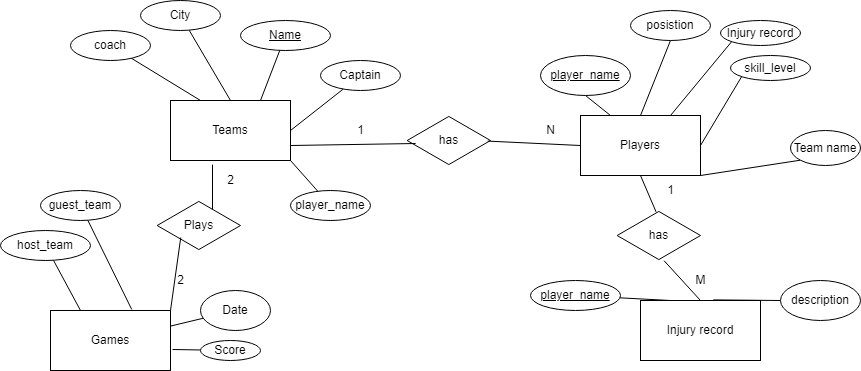

The diagram above was exported from draw.io. Its source (the exported page's mxGraphModel, read from the mxfile embedded in the PNG):
<mxGraphModel dx="1888" dy="1589" grid="1" gridSize="10" guides="1" tooltips="1" connect="1" arrows="1" fold="1" page="1" pageScale="1" pageWidth="850" pageHeight="1100" math="0" shadow="0">
  <root>
    <mxCell id="0" />
    <mxCell id="1" parent="0" />
    <mxCell id="efSSKrNpkkOxLfFb4xYQ-1" value="Teams" style="rounded=0;whiteSpace=wrap;html=1;" parent="1" vertex="1">
      <mxGeometry x="70" y="60" width="120" height="60" as="geometry" />
    </mxCell>
    <mxCell id="efSSKrNpkkOxLfFb4xYQ-2" value="" style="endArrow=none;html=1;rounded=0;exitX=0.75;exitY=0;exitDx=0;exitDy=0;" parent="1" source="efSSKrNpkkOxLfFb4xYQ-1" target="efSSKrNpkkOxLfFb4xYQ-3" edge="1">
      <mxGeometry width="50" height="50" relative="1" as="geometry">
        <mxPoint x="400" y="280" as="sourcePoint" />
        <mxPoint x="150" y="20" as="targetPoint" />
      </mxGeometry>
    </mxCell>
    <mxCell id="efSSKrNpkkOxLfFb4xYQ-3" value="&lt;u&gt;Name&lt;/u&gt;" style="ellipse;whiteSpace=wrap;html=1;" parent="1" vertex="1">
      <mxGeometry x="140" y="-20" width="90" height="30" as="geometry" />
    </mxCell>
    <mxCell id="efSSKrNpkkOxLfFb4xYQ-4" value="" style="endArrow=none;html=1;rounded=0;exitX=0.5;exitY=0;exitDx=0;exitDy=0;" parent="1" source="efSSKrNpkkOxLfFb4xYQ-1" target="efSSKrNpkkOxLfFb4xYQ-5" edge="1">
      <mxGeometry width="50" height="50" relative="1" as="geometry">
        <mxPoint x="400" y="200" as="sourcePoint" />
        <mxPoint x="100" as="targetPoint" />
      </mxGeometry>
    </mxCell>
    <mxCell id="efSSKrNpkkOxLfFb4xYQ-5" value="City" style="ellipse;whiteSpace=wrap;html=1;" parent="1" vertex="1">
      <mxGeometry x="40" y="-40" width="80" height="30" as="geometry" />
    </mxCell>
    <mxCell id="efSSKrNpkkOxLfFb4xYQ-6" value="" style="endArrow=none;html=1;rounded=0;exitX=0.25;exitY=0;exitDx=0;exitDy=0;" parent="1" source="efSSKrNpkkOxLfFb4xYQ-1" target="efSSKrNpkkOxLfFb4xYQ-7" edge="1">
      <mxGeometry width="50" height="50" relative="1" as="geometry">
        <mxPoint x="400" y="200" as="sourcePoint" />
        <mxPoint x="30" y="30" as="targetPoint" />
      </mxGeometry>
    </mxCell>
    <mxCell id="efSSKrNpkkOxLfFb4xYQ-7" value="coach" style="ellipse;whiteSpace=wrap;html=1;" parent="1" vertex="1">
      <mxGeometry x="-30" y="-10" width="80" height="30" as="geometry" />
    </mxCell>
    <mxCell id="efSSKrNpkkOxLfFb4xYQ-8" value="" style="endArrow=none;html=1;rounded=0;exitX=1;exitY=0.5;exitDx=0;exitDy=0;" parent="1" source="efSSKrNpkkOxLfFb4xYQ-1" target="efSSKrNpkkOxLfFb4xYQ-9" edge="1">
      <mxGeometry width="50" height="50" relative="1" as="geometry">
        <mxPoint x="400" y="200" as="sourcePoint" />
        <mxPoint x="250" y="70" as="targetPoint" />
      </mxGeometry>
    </mxCell>
    <mxCell id="efSSKrNpkkOxLfFb4xYQ-9" value="Captain" style="ellipse;whiteSpace=wrap;html=1;" parent="1" vertex="1">
      <mxGeometry x="220" y="20" width="80" height="30" as="geometry" />
    </mxCell>
    <mxCell id="efSSKrNpkkOxLfFb4xYQ-10" value="" style="endArrow=none;html=1;rounded=0;exitX=1;exitY=1;exitDx=0;exitDy=0;" parent="1" source="efSSKrNpkkOxLfFb4xYQ-1" target="efSSKrNpkkOxLfFb4xYQ-11" edge="1">
      <mxGeometry width="50" height="50" relative="1" as="geometry">
        <mxPoint x="400" y="200" as="sourcePoint" />
        <mxPoint x="250" y="100" as="targetPoint" />
      </mxGeometry>
    </mxCell>
    <mxCell id="efSSKrNpkkOxLfFb4xYQ-11" value="player_name" style="ellipse;whiteSpace=wrap;html=1;" parent="1" vertex="1">
      <mxGeometry x="190" y="150" width="80" height="30" as="geometry" />
    </mxCell>
    <mxCell id="efSSKrNpkkOxLfFb4xYQ-12" value="Players" style="rounded=0;whiteSpace=wrap;html=1;" parent="1" vertex="1">
      <mxGeometry x="480" y="75" width="120" height="60" as="geometry" />
    </mxCell>
    <mxCell id="efSSKrNpkkOxLfFb4xYQ-13" value="" style="endArrow=none;html=1;rounded=0;entryX=0.25;entryY=0;entryDx=0;entryDy=0;exitX=0.5;exitY=1;exitDx=0;exitDy=0;" parent="1" source="efSSKrNpkkOxLfFb4xYQ-14" target="efSSKrNpkkOxLfFb4xYQ-12" edge="1">
      <mxGeometry width="50" height="50" relative="1" as="geometry">
        <mxPoint x="510" y="40" as="sourcePoint" />
        <mxPoint x="450" y="150" as="targetPoint" />
      </mxGeometry>
    </mxCell>
    <mxCell id="efSSKrNpkkOxLfFb4xYQ-14" value="&lt;u&gt;player_name&lt;/u&gt;" style="ellipse;whiteSpace=wrap;html=1;" parent="1" vertex="1">
      <mxGeometry x="440" y="15" width="90" height="40" as="geometry" />
    </mxCell>
    <mxCell id="efSSKrNpkkOxLfFb4xYQ-16" value="" style="endArrow=none;html=1;rounded=0;entryX=0.5;entryY=0;entryDx=0;entryDy=0;exitX=0.5;exitY=1;exitDx=0;exitDy=0;" parent="1" source="efSSKrNpkkOxLfFb4xYQ-17" target="efSSKrNpkkOxLfFb4xYQ-12" edge="1">
      <mxGeometry width="50" height="50" relative="1" as="geometry">
        <mxPoint x="560" y="10" as="sourcePoint" />
        <mxPoint x="450" y="150" as="targetPoint" />
      </mxGeometry>
    </mxCell>
    <mxCell id="efSSKrNpkkOxLfFb4xYQ-17" value="posistion" style="ellipse;whiteSpace=wrap;html=1;" parent="1" vertex="1">
      <mxGeometry x="530" y="-30" width="80" height="30" as="geometry" />
    </mxCell>
    <mxCell id="efSSKrNpkkOxLfFb4xYQ-18" value="" style="endArrow=none;html=1;rounded=0;entryX=0.75;entryY=0;entryDx=0;entryDy=0;exitX=0;exitY=1;exitDx=0;exitDy=0;" parent="1" source="efSSKrNpkkOxLfFb4xYQ-19" target="efSSKrNpkkOxLfFb4xYQ-12" edge="1">
      <mxGeometry width="50" height="50" relative="1" as="geometry">
        <mxPoint x="630" y="20" as="sourcePoint" />
        <mxPoint x="450" y="150" as="targetPoint" />
      </mxGeometry>
    </mxCell>
    <mxCell id="efSSKrNpkkOxLfFb4xYQ-19" value="Injury record" style="ellipse;whiteSpace=wrap;html=1;" parent="1" vertex="1">
      <mxGeometry x="620" y="-20" width="80" height="25" as="geometry" />
    </mxCell>
    <mxCell id="efSSKrNpkkOxLfFb4xYQ-20" value="" style="endArrow=none;html=1;rounded=0;entryX=1;entryY=0.5;entryDx=0;entryDy=0;exitX=0;exitY=1;exitDx=0;exitDy=0;" parent="1" source="efSSKrNpkkOxLfFb4xYQ-21" target="efSSKrNpkkOxLfFb4xYQ-12" edge="1">
      <mxGeometry width="50" height="50" relative="1" as="geometry">
        <mxPoint x="660" y="70" as="sourcePoint" />
        <mxPoint x="450" y="150" as="targetPoint" />
      </mxGeometry>
    </mxCell>
    <mxCell id="efSSKrNpkkOxLfFb4xYQ-21" value="skill_level" style="ellipse;whiteSpace=wrap;html=1;" parent="1" vertex="1">
      <mxGeometry x="630" y="15" width="80" height="25" as="geometry" />
    </mxCell>
    <mxCell id="efSSKrNpkkOxLfFb4xYQ-22" value="Injury record" style="rounded=0;whiteSpace=wrap;html=1;" parent="1" vertex="1">
      <mxGeometry x="540" y="260" width="120" height="60" as="geometry" />
    </mxCell>
    <mxCell id="efSSKrNpkkOxLfFb4xYQ-23" value="has" style="html=1;whiteSpace=wrap;aspect=fixed;shape=isoRectangle;" parent="1" vertex="1">
      <mxGeometry x="306.67" y="75" width="83.33" height="50" as="geometry" />
    </mxCell>
    <mxCell id="efSSKrNpkkOxLfFb4xYQ-24" value="" style="endArrow=none;html=1;rounded=0;exitX=1;exitY=0.75;exitDx=0;exitDy=0;entryX=0.102;entryY=0.56;entryDx=0;entryDy=0;entryPerimeter=0;" parent="1" source="efSSKrNpkkOxLfFb4xYQ-1" target="efSSKrNpkkOxLfFb4xYQ-23" edge="1">
      <mxGeometry width="50" height="50" relative="1" as="geometry">
        <mxPoint x="400" y="200" as="sourcePoint" />
        <mxPoint x="450" y="150" as="targetPoint" />
      </mxGeometry>
    </mxCell>
    <mxCell id="efSSKrNpkkOxLfFb4xYQ-25" value="" style="endArrow=none;html=1;rounded=0;exitX=0.966;exitY=0.512;exitDx=0;exitDy=0;exitPerimeter=0;entryX=0;entryY=0.5;entryDx=0;entryDy=0;" parent="1" source="efSSKrNpkkOxLfFb4xYQ-23" target="efSSKrNpkkOxLfFb4xYQ-12" edge="1">
      <mxGeometry width="50" height="50" relative="1" as="geometry">
        <mxPoint x="400" y="200" as="sourcePoint" />
        <mxPoint x="450" y="150" as="targetPoint" />
      </mxGeometry>
    </mxCell>
    <mxCell id="efSSKrNpkkOxLfFb4xYQ-26" value="1" style="text;html=1;align=center;verticalAlign=middle;resizable=0;points=[];autosize=1;strokeColor=none;fillColor=none;" parent="1" vertex="1">
      <mxGeometry x="250" y="80" width="20" height="20" as="geometry" />
    </mxCell>
    <mxCell id="efSSKrNpkkOxLfFb4xYQ-27" value="N" style="text;html=1;align=center;verticalAlign=middle;resizable=0;points=[];autosize=1;strokeColor=none;fillColor=none;" parent="1" vertex="1">
      <mxGeometry x="440" y="80" width="20" height="20" as="geometry" />
    </mxCell>
    <mxCell id="efSSKrNpkkOxLfFb4xYQ-29" value="" style="endArrow=none;html=1;rounded=0;exitX=0.25;exitY=0;exitDx=0;exitDy=0;" parent="1" source="efSSKrNpkkOxLfFb4xYQ-22" target="efSSKrNpkkOxLfFb4xYQ-30" edge="1">
      <mxGeometry width="50" height="50" relative="1" as="geometry">
        <mxPoint x="400" y="200" as="sourcePoint" />
        <mxPoint x="560" y="220" as="targetPoint" />
      </mxGeometry>
    </mxCell>
    <mxCell id="efSSKrNpkkOxLfFb4xYQ-30" value="&lt;u&gt;player_name&lt;/u&gt;" style="ellipse;whiteSpace=wrap;html=1;" parent="1" vertex="1">
      <mxGeometry x="430" y="240" width="90" height="30" as="geometry" />
    </mxCell>
    <mxCell id="efSSKrNpkkOxLfFb4xYQ-31" value="" style="endArrow=none;html=1;rounded=0;exitX=0.607;exitY=-0.01;exitDx=0;exitDy=0;exitPerimeter=0;" parent="1" source="efSSKrNpkkOxLfFb4xYQ-22" target="efSSKrNpkkOxLfFb4xYQ-32" edge="1">
      <mxGeometry width="50" height="50" relative="1" as="geometry">
        <mxPoint x="400" y="200" as="sourcePoint" />
        <mxPoint x="650" y="190" as="targetPoint" />
      </mxGeometry>
    </mxCell>
    <mxCell id="efSSKrNpkkOxLfFb4xYQ-32" value="description" style="ellipse;whiteSpace=wrap;html=1;" parent="1" vertex="1">
      <mxGeometry x="680" y="240" width="80" height="40" as="geometry" />
    </mxCell>
    <mxCell id="efSSKrNpkkOxLfFb4xYQ-33" value="" style="endArrow=none;html=1;rounded=0;exitX=0.5;exitY=0;exitDx=0;exitDy=0;entryX=0.563;entryY=1.004;entryDx=0;entryDy=0;entryPerimeter=0;" parent="1" source="efSSKrNpkkOxLfFb4xYQ-22" target="efSSKrNpkkOxLfFb4xYQ-34" edge="1">
      <mxGeometry width="50" height="50" relative="1" as="geometry">
        <mxPoint x="400" y="200" as="sourcePoint" />
        <mxPoint x="580" y="200" as="targetPoint" />
      </mxGeometry>
    </mxCell>
    <mxCell id="efSSKrNpkkOxLfFb4xYQ-34" value="has" style="html=1;whiteSpace=wrap;aspect=fixed;shape=isoRectangle;" parent="1" vertex="1">
      <mxGeometry x="516.67" y="170" width="83.33" height="50" as="geometry" />
    </mxCell>
    <mxCell id="efSSKrNpkkOxLfFb4xYQ-35" value="" style="endArrow=none;html=1;rounded=0;exitX=0.467;exitY=0.028;exitDx=0;exitDy=0;exitPerimeter=0;entryX=0.5;entryY=1;entryDx=0;entryDy=0;" parent="1" source="efSSKrNpkkOxLfFb4xYQ-34" target="efSSKrNpkkOxLfFb4xYQ-12" edge="1">
      <mxGeometry width="50" height="50" relative="1" as="geometry">
        <mxPoint x="400" y="200" as="sourcePoint" />
        <mxPoint x="450" y="150" as="targetPoint" />
      </mxGeometry>
    </mxCell>
    <mxCell id="efSSKrNpkkOxLfFb4xYQ-36" value="1" style="text;html=1;align=center;verticalAlign=middle;resizable=0;points=[];autosize=1;strokeColor=none;fillColor=none;" parent="1" vertex="1">
      <mxGeometry x="560" y="140" width="20" height="20" as="geometry" />
    </mxCell>
    <mxCell id="efSSKrNpkkOxLfFb4xYQ-37" value="M" style="text;html=1;align=center;verticalAlign=middle;resizable=0;points=[];autosize=1;strokeColor=none;fillColor=none;" parent="1" vertex="1">
      <mxGeometry x="585" y="230" width="30" height="20" as="geometry" />
    </mxCell>
    <mxCell id="efSSKrNpkkOxLfFb4xYQ-38" value="Games" style="rounded=0;whiteSpace=wrap;html=1;" parent="1" vertex="1">
      <mxGeometry x="-50" y="270" width="120" height="60" as="geometry" />
    </mxCell>
    <mxCell id="efSSKrNpkkOxLfFb4xYQ-40" value="" style="endArrow=none;html=1;rounded=0;" parent="1" source="efSSKrNpkkOxLfFb4xYQ-38" target="efSSKrNpkkOxLfFb4xYQ-41" edge="1">
      <mxGeometry width="50" height="50" relative="1" as="geometry">
        <mxPoint x="400" y="200" as="sourcePoint" />
        <mxPoint x="110" y="290" as="targetPoint" />
      </mxGeometry>
    </mxCell>
    <mxCell id="efSSKrNpkkOxLfFb4xYQ-41" value="Date" style="ellipse;whiteSpace=wrap;html=1;" parent="1" vertex="1">
      <mxGeometry x="100" y="250" width="70" height="40" as="geometry" />
    </mxCell>
    <mxCell id="efSSKrNpkkOxLfFb4xYQ-42" value="" style="endArrow=none;html=1;rounded=0;exitX=1.017;exitY=0.65;exitDx=0;exitDy=0;exitPerimeter=0;" parent="1" source="efSSKrNpkkOxLfFb4xYQ-38" target="efSSKrNpkkOxLfFb4xYQ-43" edge="1">
      <mxGeometry width="50" height="50" relative="1" as="geometry">
        <mxPoint x="400" y="200" as="sourcePoint" />
        <mxPoint x="150" y="330" as="targetPoint" />
      </mxGeometry>
    </mxCell>
    <mxCell id="efSSKrNpkkOxLfFb4xYQ-43" value="Score" style="ellipse;whiteSpace=wrap;html=1;" parent="1" vertex="1">
      <mxGeometry x="100" y="300" width="60" height="20" as="geometry" />
    </mxCell>
    <mxCell id="efSSKrNpkkOxLfFb4xYQ-45" value="" style="endArrow=none;html=1;rounded=0;exitX=0.25;exitY=0;exitDx=0;exitDy=0;" parent="1" source="efSSKrNpkkOxLfFb4xYQ-38" target="efSSKrNpkkOxLfFb4xYQ-46" edge="1">
      <mxGeometry width="50" height="50" relative="1" as="geometry">
        <mxPoint x="400" y="200" as="sourcePoint" />
        <mxPoint x="-10" y="220" as="targetPoint" />
      </mxGeometry>
    </mxCell>
    <mxCell id="efSSKrNpkkOxLfFb4xYQ-46" value="host_team" style="ellipse;whiteSpace=wrap;html=1;" parent="1" vertex="1">
      <mxGeometry x="-100" y="190" width="90" height="30" as="geometry" />
    </mxCell>
    <mxCell id="efSSKrNpkkOxLfFb4xYQ-47" value="" style="endArrow=none;html=1;rounded=0;exitX=0.677;exitY=-0.017;exitDx=0;exitDy=0;exitPerimeter=0;" parent="1" source="efSSKrNpkkOxLfFb4xYQ-38" target="efSSKrNpkkOxLfFb4xYQ-48" edge="1">
      <mxGeometry width="50" height="50" relative="1" as="geometry">
        <mxPoint x="400" y="200" as="sourcePoint" />
        <mxPoint x="50" y="220" as="targetPoint" />
      </mxGeometry>
    </mxCell>
    <mxCell id="efSSKrNpkkOxLfFb4xYQ-48" value="guest_team" style="ellipse;whiteSpace=wrap;html=1;" parent="1" vertex="1">
      <mxGeometry x="-60" y="150" width="80" height="30" as="geometry" />
    </mxCell>
    <mxCell id="efSSKrNpkkOxLfFb4xYQ-49" value="" style="endArrow=none;html=1;rounded=0;entryX=0.35;entryY=1.07;entryDx=0;entryDy=0;entryPerimeter=0;exitX=0.664;exitY=0.18;exitDx=0;exitDy=0;exitPerimeter=0;" parent="1" source="efSSKrNpkkOxLfFb4xYQ-51" target="efSSKrNpkkOxLfFb4xYQ-1" edge="1">
      <mxGeometry width="50" height="50" relative="1" as="geometry">
        <mxPoint x="80" y="180" as="sourcePoint" />
        <mxPoint x="450" y="150" as="targetPoint" />
      </mxGeometry>
    </mxCell>
    <mxCell id="efSSKrNpkkOxLfFb4xYQ-51" value="Plays" style="html=1;whiteSpace=wrap;aspect=fixed;shape=isoRectangle;" parent="1" vertex="1">
      <mxGeometry x="56.670000000000016" y="160" width="83.33" height="50" as="geometry" />
    </mxCell>
    <mxCell id="efSSKrNpkkOxLfFb4xYQ-52" value="" style="endArrow=none;html=1;rounded=0;exitX=0.283;exitY=0.74;exitDx=0;exitDy=0;exitPerimeter=0;entryX=1;entryY=0;entryDx=0;entryDy=0;" parent="1" source="efSSKrNpkkOxLfFb4xYQ-51" target="efSSKrNpkkOxLfFb4xYQ-38" edge="1">
      <mxGeometry width="50" height="50" relative="1" as="geometry">
        <mxPoint x="400" y="200" as="sourcePoint" />
        <mxPoint x="450" y="150" as="targetPoint" />
      </mxGeometry>
    </mxCell>
    <mxCell id="efSSKrNpkkOxLfFb4xYQ-53" value="2" style="text;html=1;align=center;verticalAlign=middle;resizable=0;points=[];autosize=1;strokeColor=none;fillColor=none;" parent="1" vertex="1">
      <mxGeometry x="120" y="130" width="20" height="20" as="geometry" />
    </mxCell>
    <mxCell id="efSSKrNpkkOxLfFb4xYQ-54" value="2" style="text;html=1;align=center;verticalAlign=middle;resizable=0;points=[];autosize=1;strokeColor=none;fillColor=none;" parent="1" vertex="1">
      <mxGeometry x="70" y="230" width="20" height="20" as="geometry" />
    </mxCell>
    <mxCell id="efSSKrNpkkOxLfFb4xYQ-55" value="" style="endArrow=none;html=1;rounded=0;entryX=1;entryY=1;entryDx=0;entryDy=0;exitX=0;exitY=1;exitDx=0;exitDy=0;" parent="1" source="efSSKrNpkkOxLfFb4xYQ-56" target="efSSKrNpkkOxLfFb4xYQ-12" edge="1">
      <mxGeometry width="50" height="50" relative="1" as="geometry">
        <mxPoint x="680" y="130" as="sourcePoint" />
        <mxPoint x="450" y="150" as="targetPoint" />
      </mxGeometry>
    </mxCell>
    <mxCell id="efSSKrNpkkOxLfFb4xYQ-56" value="Team name" style="ellipse;whiteSpace=wrap;html=1;" parent="1" vertex="1">
      <mxGeometry x="690" y="90" width="70" height="35" as="geometry" />
    </mxCell>
  </root>
</mxGraphModel>